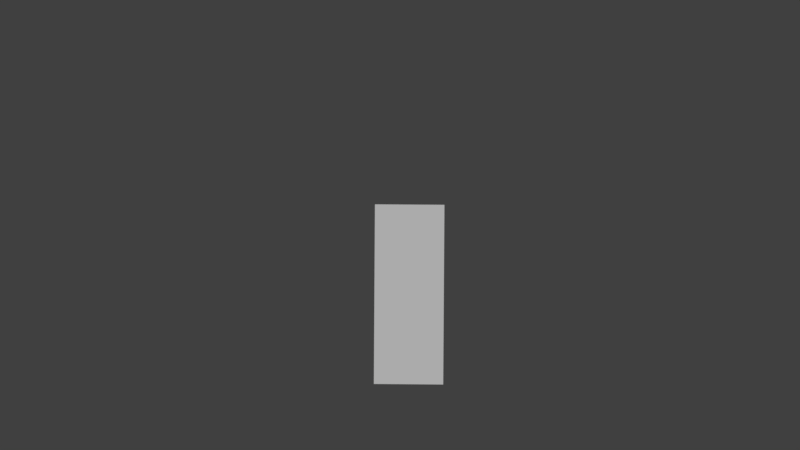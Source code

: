 # Source: 1_PJD_2_CENACASTELO_AnaVitoriaVaz.blend  (saved by Blender 2.79.0; exported with 4.5.12 LTS)
import bpy
from mathutils import Matrix  # noqa: F401  (used for matrix-valued properties, if any)

bpy.ops.wm.read_factory_settings(use_empty=True)
scene = bpy.context.scene
scene.name = 'Scene'

# ---- collections
col_collection_1 = bpy.data.collections.new('Collection 1'); scene.collection.children.link(col_collection_1)

# ---- world
world_world = bpy.data.worlds.new('World'); scene.world = world_world
world_world.color = (0.05088, 0.05088, 0.05088)
world_world.use_sun_shadow = False
world_world.sun_shadow_jitter_overblur = 0.0
world_world.cycles.sampling_method = 'MANUAL'

# ---- cameras
cam_camera = bpy.data.cameras.new('Camera')
cam_camera.clip_end = 100.0
cam_camera.lens = 35.0
cam_camera.sensor_width = 32.0
cam_camera.sensor_height = 18.0
cam_camera.ortho_scale = 7.314
cam_camera.dof.focus_distance = 0.0

# ---- meshes
me_cube = bpy.data.meshes.new('Cube')
me_cube.from_pydata([(-1.0, -1.0, -1.0), (-1.0, -1.0, 4.18), (-1.0, 1.0, -1.0), (-1.0, 1.0, 4.18), (1.0, -1.0, -1.0), (1.0, -1.0, 4.18), (1.0, 1.0, -1.0), (1.0, 1.0, 4.18)], [], [(0, 1, 3, 2), (2, 3, 7, 6), (6, 7, 5, 4), (4, 5, 1, 0), (2, 6, 4, 0), (7, 3, 1, 5)])
me_cube.use_remesh_preserve_volume = False
me_cube.use_remesh_preserve_attributes = False
me_cube.use_mirror_vertex_groups = False
me_cube.update()

# ---- objects
ob_cube_001 = bpy.data.objects.new('Cube.001', me_cube)
ob_camera = bpy.data.objects.new('Camera', cam_camera)
ob_empty_001 = bpy.data.objects.new('Empty.001', None)
ob_empty_002 = bpy.data.objects.new('Empty.002', None)
ob_empty = bpy.data.objects.new('Empty', None)
ob_beam01_001 = bpy.data.objects.new('beam01.001', None)
ob_beam01_002 = bpy.data.objects.new('beam01.002', None)
ob_beam01_003 = bpy.data.objects.new('beam01.003', None)
ob_beam01_004 = bpy.data.objects.new('beam01.004', None)
ob_beam01_005 = bpy.data.objects.new('beam01.005', None)
ob_beam01_006 = bpy.data.objects.new('beam01.006', None)
ob_beam01_007 = bpy.data.objects.new('beam01.007', None)
ob_beam01_010 = bpy.data.objects.new('beam01.010', None)
ob_beam01_011 = bpy.data.objects.new('beam01.011', None)
ob_beam01_012 = bpy.data.objects.new('beam01.012', None)
ob_beam01_013 = bpy.data.objects.new('beam01.013', None)
ob_beam01 = bpy.data.objects.new('beam01', None)
ob_ceiling_001 = bpy.data.objects.new('ceiling.001', None)
ob_ceiling_002 = bpy.data.objects.new('ceiling.002', None)
ob_ceiling_003 = bpy.data.objects.new('ceiling.003', None)
ob_ceiling = bpy.data.objects.new('ceiling', None)
ob_cube_001_1 = bpy.data.objects.new('Cube.001', None)
ob_floor01_001 = bpy.data.objects.new('floor01.001', None)
ob_floor01 = bpy.data.objects.new('floor01', None)
ob_point = bpy.data.objects.new('Point', None)
ob_wall01_000 = bpy.data.objects.new('wall01.000', None)
ob_wall01_001 = bpy.data.objects.new('wall01.001', None)
ob_wall01_002 = bpy.data.objects.new('wall01.002', None)
ob_wall01_003 = bpy.data.objects.new('wall01.003', None)
ob_wall01_004 = bpy.data.objects.new('wall01.004', None)
ob_wall01_006 = bpy.data.objects.new('wall01.006', None)
ob_wall01_007 = bpy.data.objects.new('wall01.007', None)
ob_wall01_014 = bpy.data.objects.new('wall01.014', None)
ob_point_001 = bpy.data.objects.new('Point.001', None)
ob_point_002 = bpy.data.objects.new('Point.002', None)
ob_point_003 = bpy.data.objects.new('Point.003', None)
ob_point_004 = bpy.data.objects.new('Point.004', None)
ob_wall01_008 = bpy.data.objects.new('wall01.008', None)
ob_beam01_014 = bpy.data.objects.new('beam01.014', None)
ob_beam01_015 = bpy.data.objects.new('beam01.015', None)
ob_beam01_016 = bpy.data.objects.new('beam01.016', None)
ob_beam01_018 = bpy.data.objects.new('beam01.018', None)
ob_beam01_019 = bpy.data.objects.new('beam01.019', None)
ob_beam01_020 = bpy.data.objects.new('beam01.020', None)
ob_beam01_021 = bpy.data.objects.new('beam01.021', None)
ob_beam01_024 = bpy.data.objects.new('beam01.024', None)
ob_beam01_025 = bpy.data.objects.new('beam01.025', None)
ob_ceiling_004 = bpy.data.objects.new('ceiling.004', None)
ob_ceiling_005 = bpy.data.objects.new('ceiling.005', None)
ob_ceiling_006 = bpy.data.objects.new('ceiling.006', None)
ob_cube_000 = bpy.data.objects.new('Cube.000', None)
ob_floor01_002 = bpy.data.objects.new('floor01.002', None)
ob_floor01_003 = bpy.data.objects.new('floor01.003', None)
ob_wall01_009 = bpy.data.objects.new('wall01.009', None)
ob_wall01_010 = bpy.data.objects.new('wall01.010', None)
ob_wall01_011 = bpy.data.objects.new('wall01.011', None)
ob_wall01_012 = bpy.data.objects.new('wall01.012', None)
ob_wall01_013 = bpy.data.objects.new('wall01.013', None)
ob_wall01_015 = bpy.data.objects.new('wall01.015', None)
ob_wall01_016 = bpy.data.objects.new('wall01.016', None)
ob_wall01_017 = bpy.data.objects.new('wall01.017', None)
ob_beam01_030 = bpy.data.objects.new('beam01.030', None)
ob_beam01_031 = bpy.data.objects.new('beam01.031', None)
ob_beam01_034 = bpy.data.objects.new('beam01.034', None)
ob_beam01_035 = bpy.data.objects.new('beam01.035', None)
ob_beam01_036 = bpy.data.objects.new('beam01.036', None)
ob_beam01_037 = bpy.data.objects.new('beam01.037', None)
ob_beam01_039 = bpy.data.objects.new('beam01.039', None)
ob_beam01_040 = bpy.data.objects.new('beam01.040', None)
ob_beam01_041 = bpy.data.objects.new('beam01.041', None)
ob_ceiling_009 = bpy.data.objects.new('ceiling.009', None)
ob_ceiling_010 = bpy.data.objects.new('ceiling.010', None)
ob_ceiling_011 = bpy.data.objects.new('ceiling.011', None)
ob_ceiling_012 = bpy.data.objects.new('ceiling.012', None)
ob_cube_002 = bpy.data.objects.new('Cube.002', None)
ob_floor01_004 = bpy.data.objects.new('floor01.004', None)
ob_floor01_005 = bpy.data.objects.new('floor01.005', None)
ob_wall01_005 = bpy.data.objects.new('wall01.005', None)
ob_wall01_018 = bpy.data.objects.new('wall01.018', None)
ob_wall01_019 = bpy.data.objects.new('wall01.019', None)
ob_wall01_020 = bpy.data.objects.new('wall01.020', None)
ob_wall01_021 = bpy.data.objects.new('wall01.021', None)
ob_wall01_022 = bpy.data.objects.new('wall01.022', None)
ob_wall01_023 = bpy.data.objects.new('wall01.023', None)

# ---- transforms, parenting, visibility, modifiers, constraints
ob_cube_001.location = (-4.191, 3.996, 0.3)
ob_cube_001.scale = (0.3, 0.3, 0.3)
ob_cube_001.lineart.crease_threshold = 0.0
ob_camera.location = (3.667, 3.981, 1.439)
ob_camera.rotation_euler = (-1.579, 3.148, -7.845)
ob_camera.lock_rotations_4d = False
ob_camera.empty_display_type = 'ARROWS'
ob_camera.color = (0.0, 0.0, 0.0, 0.0)
ob_camera.display_type = 'WIRE'
ob_camera.lineart.crease_threshold = 0.0
ob_empty_001.location = (0.0, 0.0, 0.0)
ob_empty_002.location = (0.0, 0.0, 0.0)
ob_empty.location = (0.0, 0.0, 0.0)
ob_beam01_001.location = (0.0, 0.0, 0.0)
ob_beam01_002.location = (0.0, 0.0, 0.0)
ob_beam01_003.location = (0.0, 0.0, 0.0)
ob_beam01_004.location = (0.0, 0.0, 0.0)
ob_beam01_005.location = (0.0, 0.0, 0.0)
ob_beam01_006.location = (0.0, 0.0, 0.0)
ob_beam01_007.location = (0.0, 0.0, 0.0)
ob_beam01_010.location = (0.0, 0.0, 0.0)
ob_beam01_011.location = (0.0, 0.0, 0.0)
ob_beam01_012.location = (0.0, 0.0, 0.0)
ob_beam01_013.location = (0.0, 0.0, 0.0)
ob_beam01.location = (0.0, 0.0, 0.0)
ob_ceiling_001.location = (0.0, 0.0, 0.0)
ob_ceiling_002.location = (0.0, 0.0, 0.0)
ob_ceiling_003.location = (0.0, 0.0, 0.0)
ob_ceiling.location = (0.0, 0.0, 0.0)
ob_cube_001_1.location = (0.0, 0.0, 0.0)
ob_floor01_001.location = (0.0, 0.0, 0.0)
ob_floor01.location = (0.0, 0.0, 0.0)
ob_point.location = (0.0, 0.0, 0.0)
ob_wall01_000.location = (0.0, 0.0, 0.0)
ob_wall01_001.location = (0.0, 0.0, 0.0)
ob_wall01_002.location = (0.0, 0.0, 0.0)
ob_wall01_003.location = (0.0, 0.0, 0.0)
ob_wall01_004.location = (0.0, 0.0, 0.0)
ob_wall01_006.location = (0.0, 0.0, 0.0)
ob_wall01_007.location = (0.0, 0.0, 0.0)
ob_wall01_014.location = (0.0, 0.0, 0.0)
ob_point_001.location = (0.0, 0.0, 0.0)
ob_point_002.location = (0.0, 0.0, 0.0)
ob_point_003.location = (0.0, 0.0, 0.0)
ob_point_004.location = (0.0, 0.0, 0.0)
ob_wall01_008.location = (0.0, 0.0, 0.0)
ob_beam01_014.location = (0.0, 0.0, 0.0)
ob_beam01_015.location = (0.0, 0.0, 0.0)
ob_beam01_016.location = (0.0, 0.0, 0.0)
ob_beam01_018.location = (0.0, 0.0, 0.0)
ob_beam01_019.location = (0.0, 0.0, 0.0)
ob_beam01_020.location = (0.0, 0.0, 0.0)
ob_beam01_021.location = (0.0, 0.0, 0.0)
ob_beam01_024.location = (0.0, 0.0, 0.0)
ob_beam01_025.location = (0.0, 0.0, 0.0)
ob_ceiling_004.location = (0.0, 0.0, 0.0)
ob_ceiling_005.location = (0.0, 0.0, 0.0)
ob_ceiling_006.location = (0.0, 0.0, 0.0)
ob_cube_000.location = (0.0, 0.0, 0.0)
ob_floor01_002.location = (0.0, 0.0, 0.0)
ob_floor01_003.location = (0.0, 0.0, 0.0)
ob_wall01_009.location = (0.0, 0.0, 0.0)
ob_wall01_010.location = (0.0, 0.0, 0.0)
ob_wall01_011.location = (0.0, 0.0, 0.0)
ob_wall01_012.location = (0.0, 0.0, 0.0)
ob_wall01_013.location = (0.0, 0.0, 0.0)
ob_wall01_015.location = (0.0, 0.0, 0.0)
ob_wall01_016.location = (0.0, 0.0, 0.0)
ob_wall01_017.location = (0.0, 0.0, 0.0)
ob_beam01_030.location = (0.0, 0.0, 0.0)
ob_beam01_031.location = (0.0, 0.0, 0.0)
ob_beam01_034.location = (0.0, 0.0, 0.0)
ob_beam01_035.location = (0.0, 0.0, 0.0)
ob_beam01_036.location = (0.0, 0.0, 0.0)
ob_beam01_037.location = (0.0, 0.0, 0.0)
ob_beam01_039.location = (0.0, 0.0, 0.0)
ob_beam01_040.location = (0.0, 0.0, 0.0)
ob_beam01_041.location = (0.0, 0.0, 0.0)
ob_ceiling_009.location = (0.0, 0.0, 0.0)
ob_ceiling_010.location = (0.0, 0.0, 0.0)
ob_ceiling_011.location = (0.0, 0.0, 0.0)
ob_ceiling_012.location = (0.0, 0.0, 0.0)
ob_cube_002.location = (0.0, 0.0, 0.0)
ob_floor01_004.location = (0.0, 0.0, 0.0)
ob_floor01_005.location = (0.0, 0.0, 0.0)
ob_wall01_005.location = (0.0, 0.0, 0.0)
ob_wall01_018.location = (0.0, 0.0, 0.0)
ob_wall01_019.location = (0.0, 0.0, 0.0)
ob_wall01_020.location = (0.0, 0.0, 0.0)
ob_wall01_021.location = (0.0, 0.0, 0.0)
ob_wall01_022.location = (0.0, 0.0, 0.0)
ob_wall01_023.location = (0.0, 0.0, 0.0)

# ---- collection membership
col_collection_1.objects.link(ob_cube_001)
col_collection_1.objects.link(ob_camera)
col_collection_1.objects.link(ob_empty_001)
col_collection_1.objects.link(ob_empty_002)
col_collection_1.objects.link(ob_empty)
col_collection_1.objects.link(ob_beam01_001)
col_collection_1.objects.link(ob_beam01_002)
col_collection_1.objects.link(ob_beam01_003)
col_collection_1.objects.link(ob_beam01_004)
col_collection_1.objects.link(ob_beam01_005)
col_collection_1.objects.link(ob_beam01_006)
col_collection_1.objects.link(ob_beam01_007)
col_collection_1.objects.link(ob_beam01_010)
col_collection_1.objects.link(ob_beam01_011)
col_collection_1.objects.link(ob_beam01_012)
col_collection_1.objects.link(ob_beam01_013)
col_collection_1.objects.link(ob_beam01)
col_collection_1.objects.link(ob_ceiling_001)
col_collection_1.objects.link(ob_ceiling_002)
col_collection_1.objects.link(ob_ceiling_003)
col_collection_1.objects.link(ob_ceiling)
col_collection_1.objects.link(ob_cube_001_1)
col_collection_1.objects.link(ob_floor01_001)
col_collection_1.objects.link(ob_floor01)
col_collection_1.objects.link(ob_point)
col_collection_1.objects.link(ob_wall01_000)
col_collection_1.objects.link(ob_wall01_001)
col_collection_1.objects.link(ob_wall01_002)
col_collection_1.objects.link(ob_wall01_003)
col_collection_1.objects.link(ob_wall01_004)
col_collection_1.objects.link(ob_wall01_006)
col_collection_1.objects.link(ob_wall01_007)
col_collection_1.objects.link(ob_wall01_014)
col_collection_1.objects.link(ob_point_001)
col_collection_1.objects.link(ob_point_002)
col_collection_1.objects.link(ob_point_003)
col_collection_1.objects.link(ob_point_004)
col_collection_1.objects.link(ob_wall01_008)
col_collection_1.objects.link(ob_beam01_014)
col_collection_1.objects.link(ob_beam01_015)
col_collection_1.objects.link(ob_beam01_016)
col_collection_1.objects.link(ob_beam01_018)
col_collection_1.objects.link(ob_beam01_019)
col_collection_1.objects.link(ob_beam01_020)
col_collection_1.objects.link(ob_beam01_021)
col_collection_1.objects.link(ob_beam01_024)
col_collection_1.objects.link(ob_beam01_025)
col_collection_1.objects.link(ob_ceiling_004)
col_collection_1.objects.link(ob_ceiling_005)
col_collection_1.objects.link(ob_ceiling_006)
col_collection_1.objects.link(ob_cube_000)
col_collection_1.objects.link(ob_floor01_002)
col_collection_1.objects.link(ob_floor01_003)
col_collection_1.objects.link(ob_wall01_009)
col_collection_1.objects.link(ob_wall01_010)
col_collection_1.objects.link(ob_wall01_011)
col_collection_1.objects.link(ob_wall01_012)
col_collection_1.objects.link(ob_wall01_013)
col_collection_1.objects.link(ob_wall01_015)
col_collection_1.objects.link(ob_wall01_016)
col_collection_1.objects.link(ob_wall01_017)
col_collection_1.objects.link(ob_beam01_030)
col_collection_1.objects.link(ob_beam01_031)
col_collection_1.objects.link(ob_beam01_034)
col_collection_1.objects.link(ob_beam01_035)
col_collection_1.objects.link(ob_beam01_036)
col_collection_1.objects.link(ob_beam01_037)
col_collection_1.objects.link(ob_beam01_039)
col_collection_1.objects.link(ob_beam01_040)
col_collection_1.objects.link(ob_beam01_041)
col_collection_1.objects.link(ob_ceiling_009)
col_collection_1.objects.link(ob_ceiling_010)
col_collection_1.objects.link(ob_ceiling_011)
col_collection_1.objects.link(ob_ceiling_012)
col_collection_1.objects.link(ob_cube_002)
col_collection_1.objects.link(ob_floor01_004)
col_collection_1.objects.link(ob_floor01_005)
col_collection_1.objects.link(ob_wall01_005)
col_collection_1.objects.link(ob_wall01_018)
col_collection_1.objects.link(ob_wall01_019)
col_collection_1.objects.link(ob_wall01_020)
col_collection_1.objects.link(ob_wall01_021)
col_collection_1.objects.link(ob_wall01_022)
col_collection_1.objects.link(ob_wall01_023)

# ---- scene / render settings (as saved in the file)
scene.camera = ob_camera
scene.frame_start = 1; scene.frame_end = 120; scene.frame_set(120)
scene.render.engine = 'CYCLES'
scene.render.resolution_percentage = 50
scene.render.dither_intensity = 0.0
scene.cycles.use_denoising = False
scene.cycles.samples = 128
scene.cycles.sampling_pattern = 'TABULATED_SOBOL'
scene.cycles.use_adaptive_sampling = False
scene.cycles.use_light_tree = False
scene.cycles.blur_glossy = 0.0
scene.cycles.sample_clamp_indirect = 0.0
scene.view_settings.view_transform = 'Standard'
bpy.context.view_layer.update()

# ---- added for rendering (the .blend has no usable light): sun
light_auto_sun = bpy.data.lights.new('AutoSun', 'SUN')
light_auto_sun.energy = 3.0
light_auto_sun.angle = 0.0523599
ob_auto_sun = bpy.data.objects.new('AutoSun', light_auto_sun)
scene.collection.objects.link(ob_auto_sun)
ob_auto_sun.rotation_euler = (0.872665, 0.174533, 0.523599)
bpy.context.view_layer.update()
